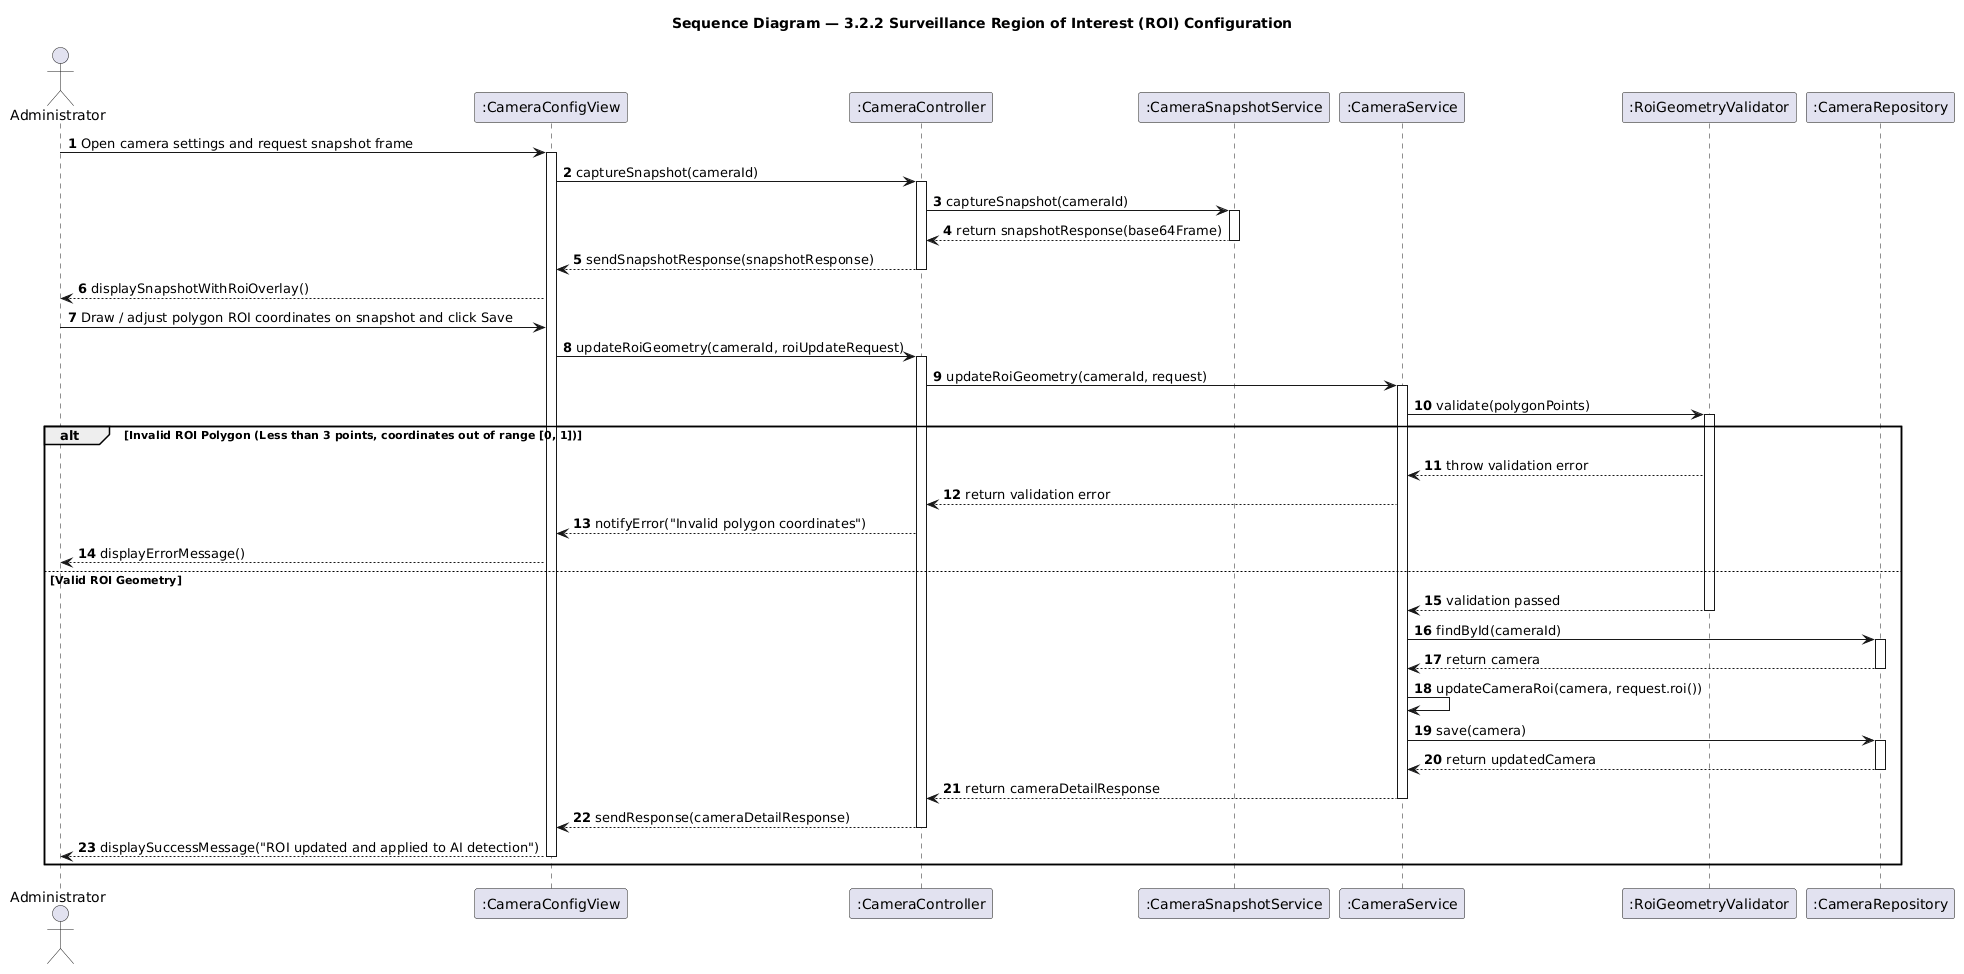

The diagram above was rendered by PlantUML. Its source (embedded in the PNG):
@startuml seq-camera-roi
title Sequence Diagram — 3.2.2 Surveillance Region of Interest (ROI) Configuration
skinparam shadowing false
autonumber

actor "Administrator" as Admin
participant ":CameraConfigView" as View
participant ":CameraController" as Controller
participant ":CameraSnapshotService" as SnapshotService
participant ":CameraService" as CameraService
participant ":RoiGeometryValidator" as Validator
participant ":CameraRepository" as Repo

Admin -> View: Open camera settings and request snapshot frame
activate View

View -> Controller: captureSnapshot(cameraId)
activate Controller

Controller -> SnapshotService: captureSnapshot(cameraId)
activate SnapshotService
SnapshotService --> Controller: return snapshotResponse(base64Frame)
deactivate SnapshotService

Controller --> View: sendSnapshotResponse(snapshotResponse)
deactivate Controller

View --> Admin: displaySnapshotWithRoiOverlay()

Admin -> View: Draw / adjust polygon ROI coordinates on snapshot and click Save
View -> Controller: updateRoiGeometry(cameraId, roiUpdateRequest)
activate Controller

Controller -> CameraService: updateRoiGeometry(cameraId, request)
activate CameraService

CameraService -> Validator: validate(polygonPoints)
activate Validator

alt Invalid ROI Polygon (Less than 3 points, coordinates out of range [0, 1])
    Validator --> CameraService: throw validation error
    CameraService --> Controller: return validation error
    Controller --> View: notifyError("Invalid polygon coordinates")
    View --> Admin: displayErrorMessage()
else Valid ROI Geometry
    Validator --> CameraService: validation passed
    deactivate Validator

    CameraService -> Repo: findById(cameraId)
    activate Repo
    Repo --> CameraService: return camera
    deactivate Repo

    CameraService -> CameraService: updateCameraRoi(camera, request.roi())

    CameraService -> Repo: save(camera)
    activate Repo
    Repo --> CameraService: return updatedCamera
    deactivate Repo

    CameraService --> Controller: return cameraDetailResponse
    deactivate CameraService

    Controller --> View: sendResponse(cameraDetailResponse)
    deactivate Controller

    View --> Admin: displaySuccessMessage("ROI updated and applied to AI detection")
    deactivate View
end

@enduml